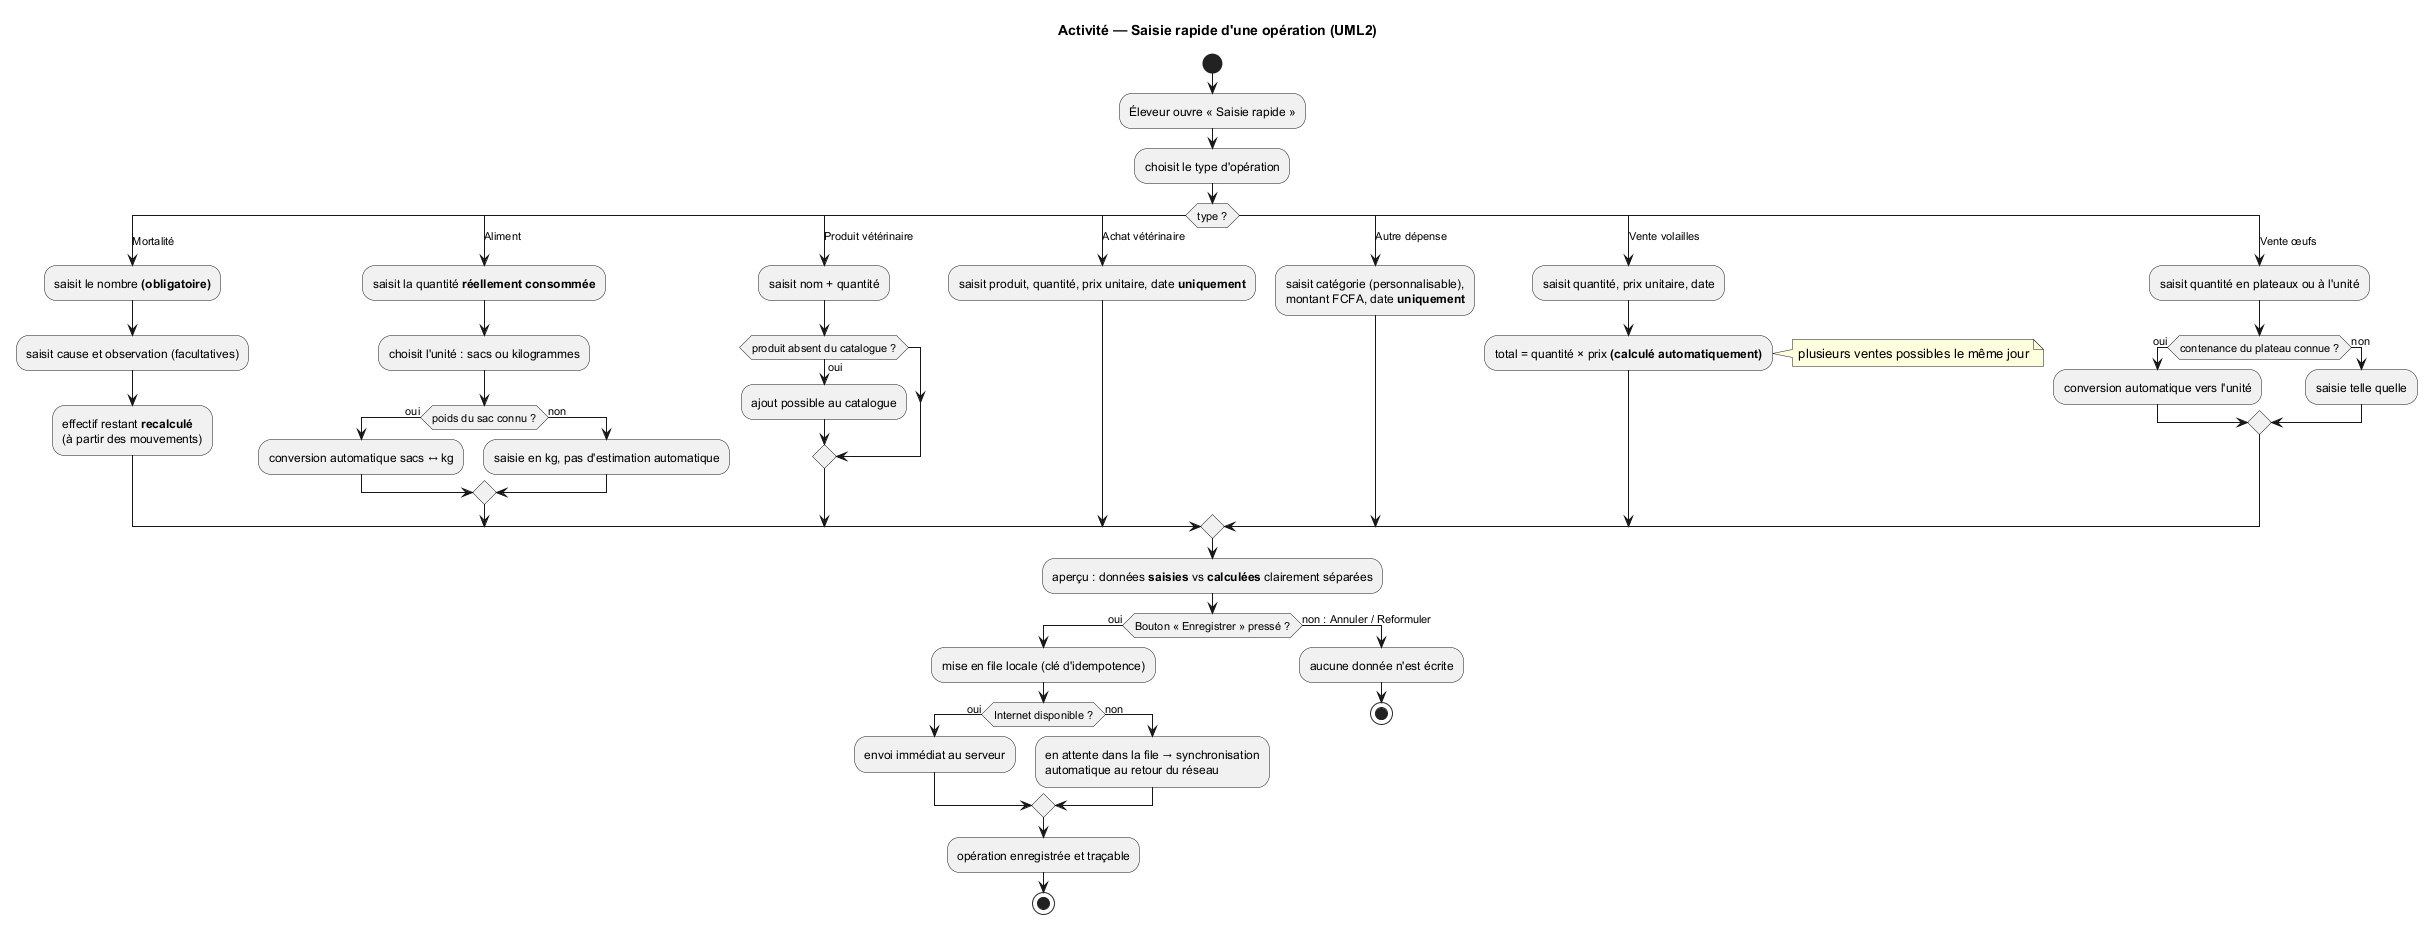

The diagram above was rendered by PlantUML. Its source (embedded in the PNG):
@startuml 06-activite-saisie-rapide
!pragma layout smetana
title Activité — Saisie rapide d'une opération (UML2)
start
:Éleveur ouvre « Saisie rapide »;
:choisit le type d'opération;

switch (type ?)
case (Mortalité)
  :saisit le nombre **(obligatoire)**;
  :saisit cause et observation (facultatives);
  :effectif restant **recalculé**\n(à partir des mouvements);
case (Aliment)
  :saisit la quantité **réellement consommée**;
  :choisit l'unité : sacs ou kilogrammes;
  if (poids du sac connu ?) then (oui)
    :conversion automatique sacs ↔ kg;
  else (non)
    :saisie en kg, pas d'estimation automatique;
  endif
case (Produit vétérinaire)
  :saisit nom + quantité;
  if (produit absent du catalogue ?) then (oui)
    :ajout possible au catalogue;
  endif
case (Achat vétérinaire)
  :saisit produit, quantité, prix unitaire, date **uniquement**;
case (Autre dépense)
  :saisit catégorie (personnalisable),\nmontant FCFA, date **uniquement**;
case (Vente volailles)
  :saisit quantité, prix unitaire, date;
  :total = quantité × prix **(calculé automatiquement)**;
  note right : plusieurs ventes possibles le même jour
case (Vente œufs)
  :saisit quantité en plateaux ou à l'unité;
  if (contenance du plateau connue ?) then (oui)
    :conversion automatique vers l'unité;
  else (non)
    :saisie telle quelle;
  endif
endswitch

:aperçu : données **saisies** vs **calculées** clairement séparées;
if (Bouton « Enregistrer » pressé ?) then (oui)
  :mise en file locale (clé d'idempotence);
  if (Internet disponible ?) then (oui)
    :envoi immédiat au serveur;
  else (non)
    :en attente dans la file → synchronisation\nautomatique au retour du réseau;
  endif
  :opération enregistrée et traçable;
  stop
else (non : Annuler / Reformuler)
  :aucune donnée n'est écrite;
  stop
endif
@enduml